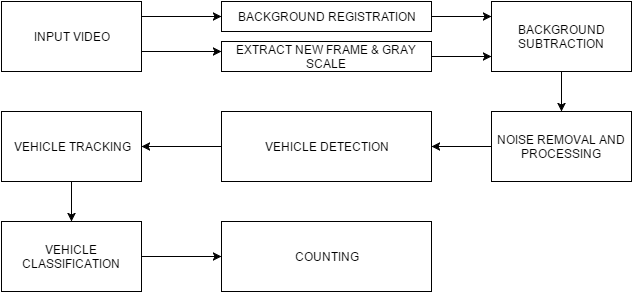

The diagram above was exported from draw.io. Its source (the exported page's mxGraphModel, read from the mxfile embedded in the PNG):
<mxGraphModel dx="872" dy="463" grid="1" gridSize="10" guides="1" tooltips="1" connect="1" arrows="1" fold="1" page="1" pageScale="1" pageWidth="826" pageHeight="1169" background="#ffffff" math="0" shadow="0">
  <root>
    <mxCell id="0" />
    <mxCell id="1" parent="0" />
    <mxCell id="15b67738c79ad862-14" value="" style="edgeStyle=orthogonalEdgeStyle;rounded=0;html=1;jettySize=auto;orthogonalLoop=1;" edge="1" parent="1" source="e50e3baafd3d3b7-1">
      <mxGeometry relative="1" as="geometry">
        <mxPoint x="230" y="60" as="targetPoint" />
        <Array as="points">
          <mxPoint x="180" y="60" />
          <mxPoint x="180" y="60" />
        </Array>
      </mxGeometry>
    </mxCell>
    <mxCell id="e50e3baafd3d3b7-1" value="INPUT VIDEO" style="whiteSpace=wrap;html=1;" vertex="1" parent="1">
      <mxGeometry x="10" y="10" width="140" height="70" as="geometry" />
    </mxCell>
    <mxCell id="e50e3baafd3d3b7-2" value="BACKGROUND REGISTRATION" style="whiteSpace=wrap;html=1;" vertex="1" parent="1">
      <mxGeometry x="230" y="10" width="210" height="30" as="geometry" />
    </mxCell>
    <mxCell id="e50e3baafd3d3b7-3" value="" style="edgeStyle=orthogonalEdgeStyle;rounded=0;html=1;jettySize=auto;orthogonalLoop=1;" edge="1" parent="1" source="e50e3baafd3d3b7-1" target="e50e3baafd3d3b7-2">
      <mxGeometry relative="1" as="geometry">
        <Array as="points">
          <mxPoint x="170" y="25" />
          <mxPoint x="170" y="25" />
        </Array>
      </mxGeometry>
    </mxCell>
    <mxCell id="15b67738c79ad862-15" value="" style="edgeStyle=orthogonalEdgeStyle;rounded=0;html=1;jettySize=auto;orthogonalLoop=1;" edge="1" parent="1" source="e50e3baafd3d3b7-4" target="e50e3baafd3d3b7-16">
      <mxGeometry relative="1" as="geometry">
        <Array as="points">
          <mxPoint x="490" y="65" />
          <mxPoint x="490" y="65" />
        </Array>
      </mxGeometry>
    </mxCell>
    <mxCell id="e50e3baafd3d3b7-4" value="EXTRACT NEW FRAME &amp;amp; GRAY SCALE" style="whiteSpace=wrap;html=1;" vertex="1" parent="1">
      <mxGeometry x="230" y="50" width="210" height="30" as="geometry" />
    </mxCell>
    <mxCell id="15b67738c79ad862-3" value="" style="edgeStyle=orthogonalEdgeStyle;rounded=0;html=1;jettySize=auto;orthogonalLoop=1;" edge="1" parent="1" source="e50e3baafd3d3b7-16" target="e50e3baafd3d3b7-19">
      <mxGeometry relative="1" as="geometry" />
    </mxCell>
    <mxCell id="e50e3baafd3d3b7-16" value="BACKGROUND SUBTRACTION" style="whiteSpace=wrap;html=1;" vertex="1" parent="1">
      <mxGeometry x="500" y="10" width="140" height="70" as="geometry" />
    </mxCell>
    <mxCell id="e50e3baafd3d3b7-17" value="" style="edgeStyle=orthogonalEdgeStyle;rounded=0;html=1;jettySize=auto;orthogonalLoop=1;" edge="1" parent="1" source="e50e3baafd3d3b7-2" target="e50e3baafd3d3b7-16">
      <mxGeometry relative="1" as="geometry">
        <Array as="points">
          <mxPoint x="490" y="25" />
          <mxPoint x="490" y="25" />
        </Array>
      </mxGeometry>
    </mxCell>
    <mxCell id="15b67738c79ad862-5" value="" style="edgeStyle=orthogonalEdgeStyle;rounded=0;html=1;jettySize=auto;orthogonalLoop=1;" edge="1" parent="1" source="e50e3baafd3d3b7-19" target="e50e3baafd3d3b7-20">
      <mxGeometry relative="1" as="geometry" />
    </mxCell>
    <mxCell id="e50e3baafd3d3b7-19" value="&lt;span&gt;NOISE REMOVAL AND PROCESSING&lt;/span&gt;" style="whiteSpace=wrap;html=1;" vertex="1" parent="1">
      <mxGeometry x="500" y="120" width="140" height="70" as="geometry" />
    </mxCell>
    <mxCell id="15b67738c79ad862-6" value="" style="edgeStyle=orthogonalEdgeStyle;rounded=0;html=1;jettySize=auto;orthogonalLoop=1;" edge="1" parent="1" source="e50e3baafd3d3b7-20" target="e50e3baafd3d3b7-21">
      <mxGeometry relative="1" as="geometry" />
    </mxCell>
    <mxCell id="e50e3baafd3d3b7-20" value="VEHICLE DETECTION" style="whiteSpace=wrap;html=1;" vertex="1" parent="1">
      <mxGeometry x="230" y="120" width="210" height="70" as="geometry" />
    </mxCell>
    <mxCell id="15b67738c79ad862-7" value="" style="edgeStyle=orthogonalEdgeStyle;rounded=0;html=1;jettySize=auto;orthogonalLoop=1;" edge="1" parent="1" source="e50e3baafd3d3b7-21" target="15b67738c79ad862-1">
      <mxGeometry relative="1" as="geometry" />
    </mxCell>
    <mxCell id="e50e3baafd3d3b7-21" value="VEHICLE TRACKING" style="whiteSpace=wrap;html=1;" vertex="1" parent="1">
      <mxGeometry x="10" y="120" width="140" height="70" as="geometry" />
    </mxCell>
    <mxCell id="15b67738c79ad862-8" value="" style="edgeStyle=orthogonalEdgeStyle;rounded=0;html=1;jettySize=auto;orthogonalLoop=1;" edge="1" parent="1" source="15b67738c79ad862-1" target="15b67738c79ad862-2">
      <mxGeometry relative="1" as="geometry" />
    </mxCell>
    <mxCell id="15b67738c79ad862-1" value="VEHICLE CLASSIFICATION" style="whiteSpace=wrap;html=1;" vertex="1" parent="1">
      <mxGeometry x="10" y="230" width="140" height="70" as="geometry" />
    </mxCell>
    <mxCell id="15b67738c79ad862-2" value="COUNTING" style="whiteSpace=wrap;html=1;" vertex="1" parent="1">
      <mxGeometry x="230" y="230" width="210" height="70" as="geometry" />
    </mxCell>
  </root>
</mxGraphModel>